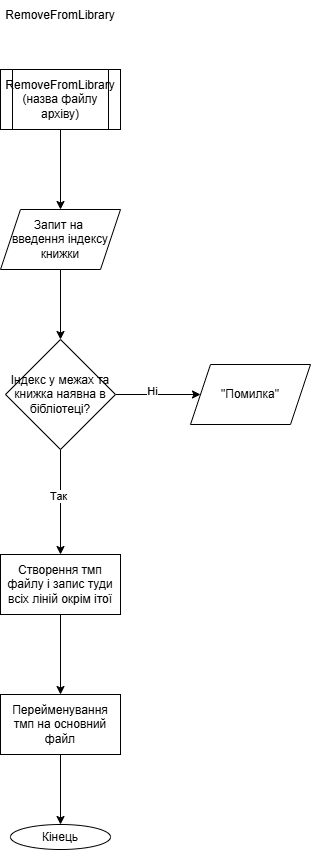

The diagram above was exported from draw.io. Its source (the exported page's mxGraphModel, read from the mxfile embedded in the PNG):
<mxGraphModel dx="600" dy="1472" grid="1" gridSize="10" guides="1" tooltips="1" connect="1" arrows="1" fold="1" page="1" pageScale="1" pageWidth="827" pageHeight="1169" math="0" shadow="0">
  <root>
    <mxCell id="0" />
    <mxCell id="1" parent="0" />
    <mxCell id="8SFDfsNha6LoDrQtij7i-4" value="" style="edgeStyle=orthogonalEdgeStyle;rounded=0;orthogonalLoop=1;jettySize=auto;html=1;" edge="1" parent="1" source="8SFDfsNha6LoDrQtij7i-1" target="8SFDfsNha6LoDrQtij7i-3">
      <mxGeometry relative="1" as="geometry" />
    </mxCell>
    <mxCell id="8SFDfsNha6LoDrQtij7i-1" value="RemoveFromLibrary&lt;div&gt;(&lt;span style=&quot;background-color: initial;&quot;&gt;назва файлу архіву&lt;/span&gt;&lt;span style=&quot;background-color: initial;&quot;&gt;)&lt;/span&gt;&lt;/div&gt;" style="shape=process;whiteSpace=wrap;html=1;backgroundOutline=1;rounded=0;" vertex="1" parent="1">
      <mxGeometry x="70" y="-1100" width="120" height="60" as="geometry" />
    </mxCell>
    <mxCell id="8SFDfsNha6LoDrQtij7i-2" value="RemoveFromLibrary" style="text;html=1;align=center;verticalAlign=middle;whiteSpace=wrap;rounded=0;" vertex="1" parent="1">
      <mxGeometry x="100" y="-1169" width="60" height="30" as="geometry" />
    </mxCell>
    <mxCell id="8SFDfsNha6LoDrQtij7i-6" value="" style="edgeStyle=orthogonalEdgeStyle;rounded=0;orthogonalLoop=1;jettySize=auto;html=1;" edge="1" parent="1" source="8SFDfsNha6LoDrQtij7i-3" target="8SFDfsNha6LoDrQtij7i-5">
      <mxGeometry relative="1" as="geometry" />
    </mxCell>
    <mxCell id="8SFDfsNha6LoDrQtij7i-3" value="Запит на&amp;nbsp;&lt;div&gt;введення індексу книжки&lt;/div&gt;" style="shape=parallelogram;perimeter=parallelogramPerimeter;whiteSpace=wrap;html=1;fixedSize=1;rounded=0;" vertex="1" parent="1">
      <mxGeometry x="70" y="-960" width="120" height="60" as="geometry" />
    </mxCell>
    <mxCell id="8SFDfsNha6LoDrQtij7i-8" value="" style="edgeStyle=orthogonalEdgeStyle;rounded=0;orthogonalLoop=1;jettySize=auto;html=1;" edge="1" parent="1" source="8SFDfsNha6LoDrQtij7i-5" target="8SFDfsNha6LoDrQtij7i-7">
      <mxGeometry relative="1" as="geometry" />
    </mxCell>
    <mxCell id="8SFDfsNha6LoDrQtij7i-9" value="Ні" style="edgeLabel;html=1;align=center;verticalAlign=middle;resizable=0;points=[];" vertex="1" connectable="0" parent="8SFDfsNha6LoDrQtij7i-8">
      <mxGeometry x="-0.1308" y="3" relative="1" as="geometry">
        <mxPoint as="offset" />
      </mxGeometry>
    </mxCell>
    <mxCell id="8SFDfsNha6LoDrQtij7i-11" value="" style="edgeStyle=orthogonalEdgeStyle;rounded=0;orthogonalLoop=1;jettySize=auto;html=1;" edge="1" parent="1" source="8SFDfsNha6LoDrQtij7i-5" target="8SFDfsNha6LoDrQtij7i-10">
      <mxGeometry relative="1" as="geometry" />
    </mxCell>
    <mxCell id="8SFDfsNha6LoDrQtij7i-12" value="Так" style="edgeLabel;html=1;align=center;verticalAlign=middle;resizable=0;points=[];" vertex="1" connectable="0" parent="8SFDfsNha6LoDrQtij7i-11">
      <mxGeometry x="-0.1053" y="-2" relative="1" as="geometry">
        <mxPoint as="offset" />
      </mxGeometry>
    </mxCell>
    <mxCell id="8SFDfsNha6LoDrQtij7i-5" value="Індекс у межах та книжка наявна в бібліотеці?" style="rhombus;whiteSpace=wrap;html=1;rounded=0;" vertex="1" parent="1">
      <mxGeometry x="75" y="-830" width="110" height="110" as="geometry" />
    </mxCell>
    <mxCell id="8SFDfsNha6LoDrQtij7i-7" value="&quot;Помилка&quot;" style="shape=parallelogram;perimeter=parallelogramPerimeter;whiteSpace=wrap;html=1;fixedSize=1;rounded=0;" vertex="1" parent="1">
      <mxGeometry x="260" y="-805" width="120" height="60" as="geometry" />
    </mxCell>
    <mxCell id="8SFDfsNha6LoDrQtij7i-19" value="" style="edgeStyle=orthogonalEdgeStyle;rounded=0;orthogonalLoop=1;jettySize=auto;html=1;" edge="1" parent="1" source="8SFDfsNha6LoDrQtij7i-10" target="8SFDfsNha6LoDrQtij7i-18">
      <mxGeometry relative="1" as="geometry" />
    </mxCell>
    <mxCell id="8SFDfsNha6LoDrQtij7i-10" value="Створення тмп файлу і запис туди всіх ліній окрім ітої" style="whiteSpace=wrap;html=1;rounded=0;" vertex="1" parent="1">
      <mxGeometry x="70" y="-615" width="120" height="60" as="geometry" />
    </mxCell>
    <mxCell id="8SFDfsNha6LoDrQtij7i-21" value="" style="edgeStyle=orthogonalEdgeStyle;rounded=0;orthogonalLoop=1;jettySize=auto;html=1;" edge="1" parent="1" source="8SFDfsNha6LoDrQtij7i-18" target="8SFDfsNha6LoDrQtij7i-20">
      <mxGeometry relative="1" as="geometry" />
    </mxCell>
    <mxCell id="8SFDfsNha6LoDrQtij7i-18" value="Перейменування тмп на основний файл" style="whiteSpace=wrap;html=1;rounded=0;" vertex="1" parent="1">
      <mxGeometry x="70" y="-475" width="120" height="60" as="geometry" />
    </mxCell>
    <mxCell id="8SFDfsNha6LoDrQtij7i-20" value="Кінець" style="ellipse;whiteSpace=wrap;html=1;rounded=0;" vertex="1" parent="1">
      <mxGeometry x="80" y="-345" width="100" height="25" as="geometry" />
    </mxCell>
  </root>
</mxGraphModel>